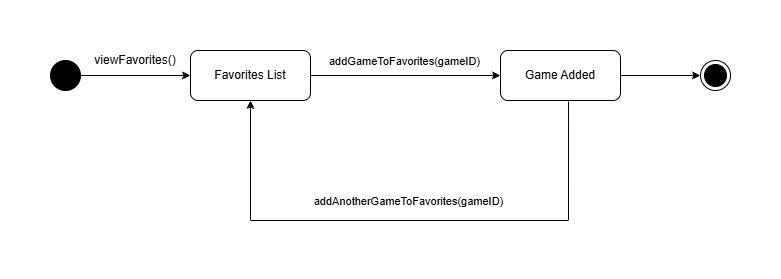

The diagram above was exported from draw.io. Its source (the exported page's mxGraphModel, read from the mxfile embedded in the PNG):
<mxGraphModel dx="1269" dy="574" grid="1" gridSize="10" guides="1" tooltips="1" connect="1" arrows="1" fold="1" page="1" pageScale="1" pageWidth="1100" pageHeight="850" math="0" shadow="0">
  <root>
    <mxCell id="0" />
    <mxCell id="1" parent="0" />
    <mxCell id="WXk2BYIzVaK9h21rTfue-1" parent="1" style="ellipse;fillColor=strokeColor;html=1;" value="" vertex="1">
      <mxGeometry height="30" width="30" x="210" y="265" as="geometry" />
    </mxCell>
    <mxCell id="WXk2BYIzVaK9h21rTfue-2" edge="1" parent="1" source="WXk2BYIzVaK9h21rTfue-1" style="endArrow=classic;html=1;rounded=0;exitX=1;exitY=0.5;exitDx=0;exitDy=0;entryX=0;entryY=0.5;entryDx=0;entryDy=0;" target="WXk2BYIzVaK9h21rTfue-4" value="">
      <mxGeometry height="50" relative="1" width="50" as="geometry">
        <mxPoint x="270" y="315" as="sourcePoint" />
        <mxPoint x="330" y="280" as="targetPoint" />
      </mxGeometry>
    </mxCell>
    <mxCell id="WXk2BYIzVaK9h21rTfue-3" parent="1" style="text;html=1;whiteSpace=wrap;strokeColor=none;fillColor=none;align=center;verticalAlign=middle;rounded=0;" value="viewFavorites()" vertex="1">
      <mxGeometry height="20" width="90" x="250" y="255" as="geometry" />
    </mxCell>
    <mxCell id="WXk2BYIzVaK9h21rTfue-4" parent="1" style="rounded=1;whiteSpace=wrap;html=1;" value="Favorites List" vertex="1">
      <mxGeometry height="50" width="120" x="350" y="255" as="geometry" />
    </mxCell>
    <mxCell id="WXk2BYIzVaK9h21rTfue-5" parent="1" style="rounded=1;whiteSpace=wrap;html=1;" value="Game Added" vertex="1">
      <mxGeometry height="50" width="120" x="660" y="255" as="geometry" />
    </mxCell>
    <mxCell id="WXk2BYIzVaK9h21rTfue-6" edge="1" parent="1" source="WXk2BYIzVaK9h21rTfue-4" style="endArrow=classic;html=1;rounded=0;exitX=1;exitY=0.5;exitDx=0;exitDy=0;entryX=0;entryY=0.5;entryDx=0;entryDy=0;" target="WXk2BYIzVaK9h21rTfue-5" value="">
      <mxGeometry height="50" relative="1" width="50" as="geometry">
        <mxPoint x="550" y="385" as="sourcePoint" />
        <mxPoint x="600" y="335" as="targetPoint" />
      </mxGeometry>
    </mxCell>
    <mxCell id="WXk2BYIzVaK9h21rTfue-7" connectable="0" parent="WXk2BYIzVaK9h21rTfue-6" style="edgeLabel;html=1;align=center;verticalAlign=middle;resizable=0;points=[];" value="addGameToFavorites(gameID)" vertex="1">
      <mxGeometry relative="1" x="-0.0171" y="3" as="geometry">
        <mxPoint y="-12" as="offset" />
      </mxGeometry>
    </mxCell>
    <mxCell id="WXk2BYIzVaK9h21rTfue-18" parent="1" style="ellipse;html=1;shape=endState;fillColor=strokeColor;" value="" vertex="1">
      <mxGeometry height="30" width="30" x="860" y="265" as="geometry" />
    </mxCell>
    <mxCell id="WXk2BYIzVaK9h21rTfue-19" edge="1" parent="1" source="WXk2BYIzVaK9h21rTfue-5" style="endArrow=classic;html=1;rounded=0;exitX=1;exitY=0.5;exitDx=0;exitDy=0;entryX=0;entryY=0.5;entryDx=0;entryDy=0;" target="WXk2BYIzVaK9h21rTfue-18" value="">
      <mxGeometry height="50" relative="1" width="50" as="geometry">
        <mxPoint x="1140" y="280" as="sourcePoint" />
        <mxPoint x="1000" y="265" as="targetPoint" />
      </mxGeometry>
    </mxCell>
    <mxCell id="WXk2BYIzVaK9h21rTfue-20" edge="1" parent="1" source="WXk2BYIzVaK9h21rTfue-5" style="endArrow=classic;html=1;rounded=0;entryX=0.5;entryY=1;entryDx=0;entryDy=0;exitX=0.567;exitY=1.02;exitDx=0;exitDy=0;exitPerimeter=0;" target="WXk2BYIzVaK9h21rTfue-4" value="">
      <mxGeometry height="50" relative="1" width="50" as="geometry">
        <Array as="points">
          <mxPoint x="728" y="425" />
          <mxPoint x="410" y="425" />
        </Array>
        <mxPoint x="610" y="345" as="sourcePoint" />
        <mxPoint x="660" y="295" as="targetPoint" />
      </mxGeometry>
    </mxCell>
    <mxCell id="WXk2BYIzVaK9h21rTfue-21" connectable="0" parent="WXk2BYIzVaK9h21rTfue-20" style="edgeLabel;html=1;align=center;verticalAlign=middle;resizable=0;points=[];" value="addAnotherGameToFavorites(gameID)" vertex="1">
      <mxGeometry relative="1" x="0.0054" as="geometry">
        <mxPoint y="-20" as="offset" />
      </mxGeometry>
    </mxCell>
  </root>
</mxGraphModel>